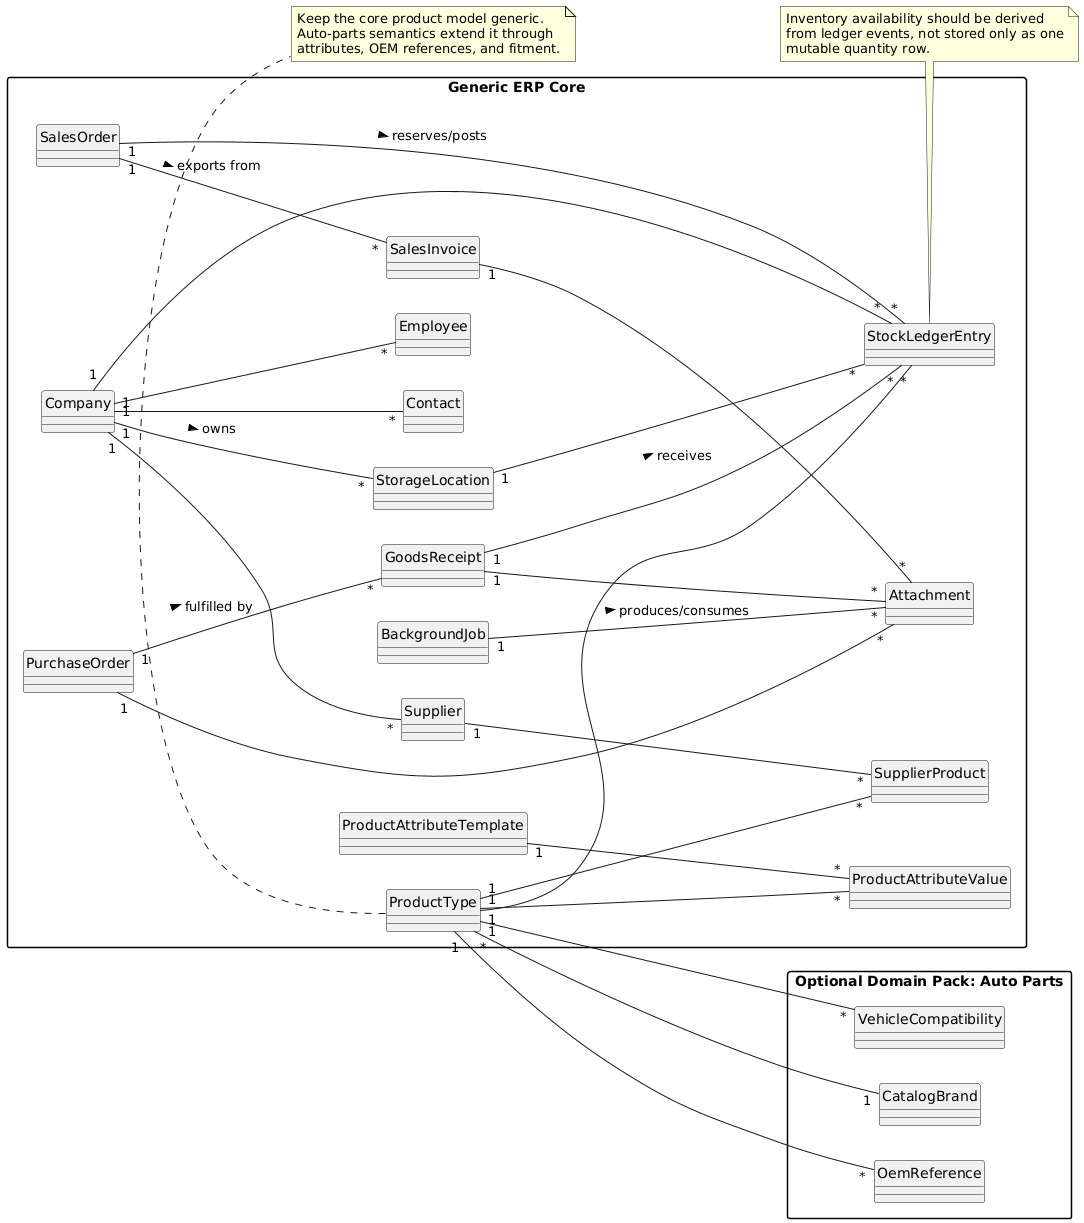

The diagram above was rendered by PlantUML. Its source (embedded in the PNG):
@startuml
hide circle
skinparam classAttributeIconSize 0
skinparam packageStyle rectangle
left to right direction

package "Generic ERP Core" {
  class Company
  class StorageLocation
  class Contact
  class Supplier
  class Employee
  class ProductType
  class ProductAttributeTemplate
  class ProductAttributeValue
  class SupplierProduct
  class PurchaseOrder
  class GoodsReceipt
  class SalesOrder
  class SalesInvoice
  class StockLedgerEntry
  class Attachment
  class BackgroundJob
}

package "Optional Domain Pack: Auto Parts" {
  class CatalogBrand
  class OemReference
  class VehicleCompatibility
}

Company "1" -- "*" StorageLocation : owns >
Company "1" -- "*" Contact
Company "1" -- "*" Supplier
Company "1" -- "*" Employee

ProductType "1" -- "*" ProductAttributeValue
ProductAttributeTemplate "1" -- "*" ProductAttributeValue
Supplier "1" -- "*" SupplierProduct
ProductType "1" -- "*" SupplierProduct

PurchaseOrder "1" -- "*" GoodsReceipt : fulfilled by >
ProductType "1" -- "*" StockLedgerEntry
StorageLocation "1" -- "*" StockLedgerEntry
Company "1" -- "*" StockLedgerEntry

PurchaseOrder "1" -- "*" Attachment
GoodsReceipt "1" -- "*" Attachment
SalesInvoice "1" -- "*" Attachment
BackgroundJob "1" -- "*" Attachment : produces/consumes >

SalesOrder "1" -- "*" SalesInvoice : exports from >
SalesOrder "1" -- "*" StockLedgerEntry : reserves/posts >
GoodsReceipt "1" -- "*" StockLedgerEntry : receives >

CatalogBrand "1" -- "*" ProductType
ProductType "1" -- "*" OemReference
ProductType "1" -- "*" VehicleCompatibility

note bottom of ProductType
Keep the core product model generic.
Auto-parts semantics extend it through
attributes, OEM references, and fitment.
end note

note bottom of StockLedgerEntry
Inventory availability should be derived
from ledger events, not stored only as one
mutable quantity row.
end note
@enduml